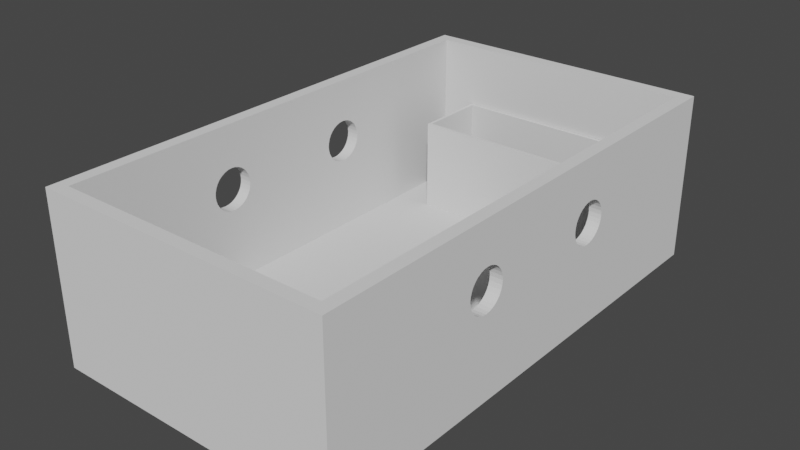 # Source: preampEnclusure03.blend  (saved by Blender 5.1.30; exported with 4.5.12 LTS)
import bpy
from mathutils import Matrix  # noqa: F401  (used for matrix-valued properties, if any)

bpy.ops.wm.read_factory_settings(use_empty=True)
scene = bpy.context.scene
scene.name = 'Scene'

# ---- collections
col_collection = bpy.data.collections.new('Collection'); scene.collection.children.link(col_collection)

# ---- world
world_world = bpy.data.worlds.new('World'); scene.world = world_world
world_world.use_nodes = True; world_world.node_tree.nodes.clear()
_N = world_world.node_tree.nodes; _L = world_world.node_tree.links
n0 = _N.new('ShaderNodeOutputWorld'); n0.name = 'World Output'; n0.location = (200, 100)
n1 = _N.new('ShaderNodeBackground'); n1.name = 'Background'; n1.location = (-200, 100)
n1.inputs[0].default_value = (0.05088, 0.05088, 0.05088, 1.0)
_L.new(n1.outputs[0], n0.inputs[0])
n0.is_active_output = True
world_world.color = (0.05088, 0.05088, 0.05088)
world_world.sun_shadow_jitter_overblur = 0.0

# ---- meshes
me_cube = bpy.data.meshes.new('Cube')
me_cube.from_pydata([(-35.0, -60.0, 0.0), (-35.0, -60.0, 40.0), (-35.0, 60.0, 0.0), (-35.0, 60.0, 40.0), (35.0, -60.0, 0.0), (35.0, -60.0, 40.0), (35.0, 60.0, 0.0), (35.0, 60.0, 40.0), (-32.06, -57.06, 40.0), (-32.06, 57.06, 40.0), (32.06, 57.06, 40.0), (32.06, -57.06, 40.0), (-32.06, -57.06, 3.0), (-32.06, 57.06, 3.0), (32.06, 57.06, 3.0), (32.06, -57.06, 3.0), (35.0, 12.5, 24.98), (35.0, 12.6, 24.01), (35.0, 12.6, 25.96), (35.0, 13.34, 22.21), (35.0, 13.34, 27.76), (35.0, 12.88, 23.07), (35.0, 12.88, 26.9), (35.0, 14.72, 20.83), (35.0, 14.72, 29.14), (35.0, 16.52, 20.08), (35.0, 16.52, 29.89), (35.0, 15.59, 20.37), (35.0, 15.59, 29.6), (35.0, 13.96, 21.45), (35.0, 13.96, 28.52), (35.0, 18.48, 20.08), (35.0, 18.48, 29.89), (35.0, 20.28, 20.83), (35.0, 20.28, 29.14), (35.0, 19.41, 20.37), (35.0, 19.41, 29.6), (35.0, 21.66, 22.21), (35.0, 21.66, 27.76), (35.0, 22.5, 24.98), (35.0, 22.4, 24.01), (35.0, 22.4, 25.96), (35.0, 22.12, 23.07), (35.0, 22.12, 26.9), (35.0, 21.04, 21.45), (35.0, 21.04, 28.52), (35.0, 17.5, 29.98), (35.0, 17.5, 19.98), (32.06, 12.5, 24.98), (32.06, 12.6, 24.01), (32.06, 12.6, 25.96), (32.06, 13.34, 22.21), (32.06, 13.34, 27.76), (32.06, 12.88, 23.07), (32.06, 12.88, 26.9), (32.06, 14.72, 20.83), (32.06, 14.72, 29.14), (32.06, 16.52, 20.08), (32.06, 16.52, 29.89), (32.06, 15.59, 20.37), (32.06, 15.59, 29.6), (32.06, 13.96, 21.45), (32.06, 13.96, 28.52), (32.06, 18.48, 20.08), (32.06, 18.48, 29.89), (32.06, 20.28, 20.83), (32.06, 20.28, 29.14), (32.06, 19.41, 20.37), (32.06, 19.41, 29.6), (32.06, 21.66, 22.21), (32.06, 21.66, 27.76), (32.06, 22.5, 24.98), (32.06, 22.4, 24.01), (32.06, 22.4, 25.96), (32.06, 22.12, 23.07), (32.06, 22.12, 26.9), (32.06, 21.04, 21.45), (32.06, 21.04, 28.52), (32.06, 17.5, 29.98), (32.06, 17.5, 19.98), (35.0, -22.5, 24.98), (35.0, -22.12, 23.07), (35.0, -22.4, 24.01), (35.0, -22.4, 25.96), (35.0, -22.12, 26.9), (35.0, -21.66, 22.21), (35.0, -21.66, 27.76), (35.0, -20.28, 20.83), (35.0, -21.04, 21.45), (35.0, -21.04, 28.52), (35.0, -18.48, 20.08), (35.0, -16.52, 20.08), (35.0, -15.59, 20.37), (35.0, -17.5, 19.98), (35.0, -13.96, 21.45), (35.0, -13.34, 22.21), (35.0, -12.6, 24.01), (35.0, -12.52, 25.2), (35.0, -12.5, 24.98), (35.0, -12.88, 23.07), (35.0, -14.72, 20.83), (35.0, -19.41, 20.37), (35.0, -19.41, 29.6), (35.0, -20.28, 29.14), (35.0, -16.52, 29.89), (35.0, -17.5, 29.98), (35.0, -18.48, 29.89), (35.0, -15.59, 29.6), (35.0, -14.72, 29.14), (35.0, -13.34, 27.76), (35.0, -13.96, 28.52), (35.0, -12.6, 25.96), (35.0, -12.88, 26.9), (32.06, -22.4, 24.01), (32.06, -22.5, 24.98), (32.06, -22.12, 23.07), (32.06, -22.12, 26.9), (32.06, -22.4, 25.96), (32.06, -20.28, 20.83), (32.06, -20.28, 29.14), (32.06, -21.04, 21.45), (32.06, -21.04, 28.52), (32.06, -21.66, 22.21), (32.06, -21.66, 27.76), (32.06, -17.5, 19.98), (32.06, -18.48, 20.08), (32.06, -14.72, 20.83), (32.06, -15.59, 20.37), (32.06, -16.52, 20.08), (32.06, -13.34, 22.21), (32.06, -12.5, 24.98), (32.06, -12.6, 24.01), (32.06, -12.6, 25.96), (32.06, -12.88, 23.07), (32.06, -12.84, 26.77), (32.06, -13.96, 21.45), (32.06, -19.41, 20.37), (32.06, -19.41, 29.6), (32.06, -18.48, 29.89), (32.06, -17.5, 29.98), (32.06, -16.52, 29.89), (32.06, -15.59, 29.6), (32.06, -13.96, 28.52), (32.06, -14.72, 29.14), (32.06, -12.88, 26.9), (32.06, -13.34, 27.76), (-35.0, -22.5, 24.98), (-35.0, -22.4, 24.01), (-35.0, -22.4, 25.96), (-35.0, -21.66, 22.21), (-35.0, -22.12, 26.9), (-35.0, -22.12, 23.07), (-35.0, -21.66, 27.76), (-35.0, -20.28, 20.83), (-35.0, -21.04, 28.52), (-35.0, -18.48, 29.89), (-35.0, -18.48, 20.08), (-35.0, -19.41, 29.6), (-35.0, -19.41, 20.37), (-35.0, -20.28, 29.14), (-35.0, -21.04, 21.45), (-35.0, -16.52, 20.08), (-35.0, -16.52, 29.89), (-35.0, -14.72, 20.83), (-35.0, -14.72, 29.14), (-35.0, -15.59, 20.37), (-35.0, -15.59, 29.6), (-35.0, -13.34, 22.21), (-35.0, -13.34, 27.76), (-35.0, -12.5, 24.98), (-35.0, -12.6, 25.96), (-35.0, -12.6, 24.01), (-35.0, -12.88, 26.9), (-35.0, -12.88, 23.07), (-35.0, -13.96, 28.52), (-35.0, -13.96, 21.45), (-35.0, -17.5, 19.98), (-35.0, -17.5, 29.98), (-32.06, -22.5, 24.98), (-32.06, -22.4, 24.01), (-32.06, -22.4, 25.96), (-32.06, -21.66, 22.21), (-32.06, -22.12, 26.9), (-32.06, -22.12, 23.07), (-32.06, -21.66, 27.76), (-32.06, -20.28, 20.83), (-32.06, -21.04, 28.52), (-32.06, -18.48, 29.89), (-32.06, -18.48, 20.08), (-32.06, -19.41, 29.6), (-32.06, -19.41, 20.37), (-32.06, -20.28, 29.14), (-32.06, -21.04, 21.45), (-32.06, -16.52, 20.08), (-32.06, -16.52, 29.89), (-32.06, -14.72, 20.83), (-32.06, -14.72, 29.14), (-32.06, -15.59, 20.37), (-32.06, -15.59, 29.6), (-32.06, -13.34, 22.21), (-32.06, -13.34, 27.76), (-32.06, -12.5, 24.98), (-32.06, -12.6, 25.96), (-32.06, -12.6, 24.01), (-32.06, -12.88, 26.9), (-32.06, -12.88, 23.07), (-32.06, -13.96, 28.52), (-32.06, -13.96, 21.45), (-32.06, -17.5, 19.98), (-32.06, -17.5, 29.98), (-35.0, 12.6, 24.01), (-35.0, 12.5, 24.98), (-35.0, 12.52, 25.2), (-35.0, 12.88, 23.07), (-35.0, 13.34, 22.21), (-35.0, 13.96, 21.45), (-35.0, 14.72, 20.83), (-35.0, 15.59, 20.37), (-35.0, 17.5, 19.98), (-35.0, 18.48, 20.08), (-35.0, 16.52, 20.08), (-35.0, 20.28, 20.83), (-35.0, 21.66, 22.21), (-35.0, 21.04, 21.45), (-35.0, 21.04, 28.52), (-35.0, 22.12, 26.9), (-35.0, 22.5, 24.98), (-35.0, 22.4, 25.96), (-35.0, 22.12, 23.07), (-35.0, 22.4, 24.01), (-35.0, 21.66, 27.76), (-35.0, 19.41, 20.37), (-35.0, 12.6, 25.96), (-35.0, 12.88, 26.9), (-35.0, 13.34, 27.76), (-35.0, 14.72, 29.14), (-35.0, 13.96, 28.52), (-35.0, 17.5, 29.98), (-35.0, 16.52, 29.89), (-35.0, 19.41, 29.6), (-35.0, 20.28, 29.14), (-35.0, 18.48, 29.89), (-35.0, 15.59, 29.6), (-32.06, 12.5, 24.98), (-32.06, 12.6, 24.01), (-32.06, 12.6, 25.96), (-32.06, 13.34, 22.21), (-32.06, 12.88, 23.07), (-32.06, 12.84, 26.77), (-32.06, 15.59, 20.37), (-32.06, 14.72, 20.83), (-32.06, 18.48, 20.08), (-32.06, 17.5, 19.98), (-32.06, 16.52, 20.08), (-32.06, 13.96, 21.45), (-32.06, 20.28, 20.83), (-32.06, 21.04, 28.52), (-32.06, 21.04, 21.45), (-32.06, 20.28, 29.14), (-32.06, 22.12, 23.07), (-32.06, 22.12, 26.9), (-32.06, 22.5, 24.98), (-32.06, 22.4, 24.01), (-32.06, 22.4, 25.96), (-32.06, 21.66, 22.21), (-32.06, 21.66, 27.76), (-32.06, 19.41, 20.37), (-32.06, 12.88, 26.9), (-32.06, 14.72, 29.14), (-32.06, 13.96, 28.52), (-32.06, 13.34, 27.76), (-32.06, 16.52, 29.89), (-32.06, 18.48, 29.89), (-32.06, 19.41, 29.6), (-32.06, 17.5, 29.98), (-32.06, 15.59, 29.6), (-5.0, -17.5, 0.0), (-4.904, -18.48, 0.0), (-4.904, -16.52, 0.0), (-4.157, -20.28, 0.0), (-4.619, -15.59, 0.0), (-4.619, -19.41, 0.0), (-4.157, -14.72, 0.0), (-2.778, -21.66, 0.0), (-3.157, -21.35, 0.0), (-3.536, -13.96, 0.0), (-0.9755, -12.6, 0.0), (-0.9755, -22.4, 0.0), (-1.913, -12.88, 0.0), (-1.913, -22.12, 0.0), (-2.778, -13.34, 0.0), (-3.536, -21.04, 0.0), (0.9755, -22.4, 0.0), (0.9755, -12.6, 0.0), (2.778, -21.66, 0.0), (3.157, -21.35, 0.0), (2.778, -13.34, 0.0), (1.913, -22.12, 0.0), (1.913, -12.88, 0.0), (4.157, -20.28, 0.0), (4.157, -14.72, 0.0), (5.0, -17.5, 0.0), (4.904, -16.52, 0.0), (4.904, -18.48, 0.0), (4.619, -15.59, 0.0), (4.619, -19.41, 0.0), (0.0, -22.5, 0.0), (3.536, -21.04, 0.0), (3.536, -13.96, 0.0), (0.0, -12.5, 0.0), (-5.0, -17.5, 3.0), (-4.904, -18.48, 3.0), (-4.904, -16.52, 3.0), (-4.157, -20.28, 3.0), (-4.157, -14.72, 3.0), (-4.619, -19.41, 3.0), (-4.619, -15.59, 3.0), (-2.778, -21.66, 3.0), (-2.778, -13.34, 3.0), (-0.9755, -22.4, 3.0), (-0.9755, -12.6, 3.0), (-1.913, -22.12, 3.0), (-1.913, -12.88, 3.0), (0.0, -22.5, 3.0), (-3.536, -21.04, 3.0), (-3.536, -13.96, 3.0), (0.9755, -22.4, 3.0), (0.9755, -12.6, 3.0), (2.778, -21.66, 3.0), (2.778, -13.34, 3.0), (1.913, -22.12, 3.0), (1.913, -12.88, 3.0), (4.157, -20.28, 3.0), (4.157, -14.72, 3.0), (5.0, -17.5, 3.0), (4.904, -18.48, 3.0), (4.904, -16.52, 3.0), (4.619, -19.41, 3.0), (4.619, -15.59, 3.0), (3.536, -21.04, 3.0), (3.536, -13.96, 3.0), (0.0, -12.5, 3.0), (-5.0, 17.5, 0.0), (-4.904, 16.52, 0.0), (-4.904, 18.48, 0.0), (-4.157, 14.72, 0.0), (-4.157, 20.28, 0.0), (-4.619, 15.59, 0.0), (-4.619, 19.41, 0.0), (-2.778, 13.34, 0.0), (-2.778, 21.66, 0.0), (-0.9755, 12.6, 0.0), (-1.913, 12.88, 0.0), (-0.9755, 22.4, 0.0), (-3.536, 13.96, 0.0), (-1.913, 22.12, 0.0), (-3.536, 21.04, 0.0), (0.9755, 12.6, 0.0), (0.9755, 22.4, 0.0), (2.778, 13.34, 0.0), (3.157, 21.35, 0.0), (2.778, 21.66, 0.0), (1.913, 12.88, 0.0), (1.913, 22.12, 0.0), (4.157, 14.72, 0.0), (4.157, 20.28, 0.0), (5.0, 17.5, 0.0), (4.904, 18.48, 0.0), (4.904, 16.52, 0.0), (4.619, 19.41, 0.0), (4.619, 15.59, 0.0), (3.536, 21.04, 0.0), (3.536, 13.96, 0.0), (0.0, 22.5, 0.0), (0.0, 12.5, 0.0), (-5.0, 17.5, 3.0), (-4.904, 16.52, 3.0), (-4.904, 18.48, 3.0), (-4.157, 14.72, 3.0), (-4.157, 20.28, 3.0), (-4.619, 15.59, 3.0), (-4.619, 19.41, 3.0), (-2.778, 13.34, 3.0), (-2.778, 21.66, 3.0), (-0.9755, 12.6, 3.0), (-0.9755, 22.4, 3.0), (-1.913, 12.88, 3.0), (-1.913, 22.12, 3.0), (-3.536, 13.96, 3.0), (-3.536, 21.04, 3.0), (0.9755, 12.6, 3.0), (0.9755, 22.4, 3.0), (2.778, 13.34, 3.0), (2.778, 21.66, 3.0), (1.913, 12.88, 3.0), (1.913, 22.12, 3.0), (4.157, 14.72, 3.0), (4.157, 20.28, 3.0), (5.0, 17.5, 3.0), (4.904, 16.52, 3.0), (4.904, 18.48, 3.0), (4.619, 15.59, 3.0), (4.619, 19.41, 3.0), (3.536, 13.96, 3.0), (3.536, 21.04, 3.0), (0.0, 22.5, 3.0), (0.0, 12.5, 3.0)], [], [(151, 149, 0, 1, 150, 148, 146, 147), (227, 225, 3, 2, 0, 149, 160, 153, 158, 156, 176, 161, 165, 163, 212, 211, 210, 213, 214, 215, 216, 217, 220, 218, 219, 231, 221, 223, 222, 228, 229, 226), (232, 212, 163, 175, 167, 173, 171, 169, 170, 172, 168, 174, 164, 166, 162, 177, 155, 157, 159, 154, 152, 150, 1, 3, 225, 230, 224, 240, 239, 241, 237, 238, 242, 235, 236, 234, 233), (2, 3, 7, 6), (42, 37, 6, 7, 43, 41, 39, 40), (83, 84, 5, 4, 6, 37, 44, 33, 35, 31, 47, 25, 27, 23, 97, 98, 96, 99, 95, 94, 100, 92, 91, 93, 90, 101, 87, 88, 85, 81, 82, 80), (111, 97, 23, 29, 19, 21, 17, 16, 18, 22, 20, 30, 24, 28, 26, 46, 32, 36, 34, 45, 38, 43, 7, 5, 84, 86, 89, 103, 102, 106, 105, 104, 107, 108, 110, 109, 112), (4, 5, 1, 0), (371, 360, 6, 4, 295, 307, 299, 305, 303, 301, 302, 304, 300, 308, 296, 298, 293, 309, 374, 357, 362, 359, 372, 364, 370, 368, 366, 367, 369, 365), (374, 309, 286, 288, 290, 285, 282, 280, 278, 276, 277, 281, 279, 291, 284, 0, 2, 6, 360, 361, 363, 358, 373, 353, 355, 350, 356, 346, 348, 344, 342, 343, 347, 345, 354, 349, 352, 351), (294, 295, 4, 0, 284, 283, 289, 287, 306, 292, 297), (132, 134, 59, 57, 79, 63, 67, 65, 76, 69, 14, 15, 11, 116, 117, 114, 113, 115, 122, 120, 118, 136, 125, 124, 128, 127, 126, 135, 129, 133, 131, 130), (123, 116, 11, 10, 75, 70, 77, 66, 68, 64, 78, 58, 60, 56, 62, 52, 54, 50, 48, 49, 53, 51, 61, 55, 59, 134, 144, 145, 142, 143, 141, 140, 139, 138, 137, 119, 121), (73, 75, 10, 14, 69, 74, 72, 71), (8, 9, 3, 1), (9, 10, 7, 3), (10, 11, 5, 7), (11, 8, 1, 5), (321, 317, 12, 15, 328, 330, 326, 323, 319), (383, 13, 12, 317, 324, 313, 315, 311, 310, 312, 316, 314, 325, 318, 322, 320, 341, 327, 331, 329, 340, 333, 338, 336, 334, 335, 337, 332, 339, 328, 15, 14, 393, 404, 397, 402, 400, 398, 399, 401, 396, 403, 392, 394, 390, 406, 384, 386, 382, 388, 378, 380, 376, 375, 377, 381, 379, 389), (393, 14, 13, 383, 387, 385, 405, 391, 395), (245, 248, 197, 193, 208, 188, 190, 185, 192, 181, 12, 13, 9, 260, 263, 261, 262, 259, 264, 257, 255, 266, 251, 252, 253, 249, 250, 254, 246, 247, 244, 243), (265, 260, 9, 8, 182, 184, 186, 191, 189, 187, 209, 194, 198, 196, 206, 200, 204, 202, 201, 203, 205, 199, 207, 195, 197, 248, 267, 270, 269, 268, 275, 271, 274, 272, 273, 258, 256), (180, 182, 8, 12, 181, 183, 179, 178), (8, 11, 15, 12), (10, 9, 13, 14), (40, 39, 71, 72), (42, 40, 72, 74), (37, 42, 74, 69), (44, 37, 69, 76), (33, 44, 76, 65), (35, 33, 65, 67), (31, 35, 67, 63), (47, 31, 63, 79), (25, 47, 79, 57), (27, 25, 57, 59), (23, 27, 59, 55), (29, 23, 55, 61), (51, 19, 29, 61), (53, 21, 19, 51), (49, 17, 21, 53), (48, 16, 17, 49), (50, 18, 16, 48), (54, 22, 18, 50), (52, 20, 22, 54), (62, 30, 20, 52), (56, 24, 30, 62), (60, 28, 24, 56), (58, 26, 28, 60), (78, 46, 26, 58), (64, 32, 46, 78), (68, 36, 32, 64), (66, 34, 36, 68), (77, 45, 34, 66), (38, 45, 77, 70), (43, 38, 70, 75), (41, 43, 75, 73), (39, 41, 73, 71), (96, 98, 130, 131), (99, 96, 131, 133), (95, 99, 133, 129), (94, 95, 129, 135), (100, 94, 135, 126), (92, 100, 126, 127), (91, 92, 127, 128), (93, 91, 128, 124), (90, 93, 124, 125), (101, 90, 125, 136), (87, 101, 136, 118), (88, 87, 118, 120), (122, 85, 88, 120), (115, 81, 85, 122), (113, 82, 81, 115), (114, 80, 82, 113), (117, 83, 80, 114), (116, 84, 83, 117), (123, 86, 84, 116), (121, 89, 86, 123), (119, 103, 89, 121), (102, 103, 119, 137), (138, 106, 102, 137), (139, 105, 106, 138), (140, 104, 105, 139), (141, 107, 104, 140), (143, 108, 107, 141), (142, 110, 108, 143), (109, 110, 142, 145), (112, 109, 145, 144), (134, 132, 111, 112, 144), (132, 130, 98, 97, 111), (169, 171, 203, 201), (171, 173, 205, 203), (173, 167, 199, 205), (167, 175, 207, 199), (175, 163, 195, 207), (163, 165, 197, 195), (165, 161, 193, 197), (161, 176, 208, 193), (176, 156, 188, 208), (156, 158, 190, 188), (158, 153, 185, 190), (153, 160, 192, 185), (149, 181, 192, 160), (151, 183, 181, 149), (147, 179, 183, 151), (146, 178, 179, 147), (148, 180, 178, 146), (150, 182, 180, 148), (152, 184, 182, 150), (154, 186, 184, 152), (159, 191, 186, 154), (157, 189, 191, 159), (155, 187, 189, 157), (177, 209, 187, 155), (162, 194, 209, 177), (166, 198, 194, 162), (164, 196, 198, 166), (174, 206, 196, 164), (174, 168, 200, 206), (168, 172, 204, 200), (172, 170, 202, 204), (170, 169, 201, 202), (226, 229, 262, 261), (229, 228, 259, 262), (228, 222, 264, 259), (222, 223, 257, 264), (223, 221, 255, 257), (221, 231, 266, 255), (231, 219, 251, 266), (219, 218, 252, 251), (218, 220, 253, 252), (220, 217, 249, 253), (217, 216, 250, 249), (216, 215, 254, 250), (214, 246, 254, 215), (213, 247, 246, 214), (210, 244, 247, 213), (211, 243, 244, 210), (243, 211, 212, 232, 245), (248, 245, 232, 233, 267), (234, 270, 267, 233), (236, 269, 270, 234), (235, 268, 269, 236), (242, 275, 268, 235), (238, 271, 275, 242), (237, 274, 271, 238), (241, 272, 274, 237), (239, 273, 272, 241), (239, 240, 258, 273), (224, 256, 258, 240), (224, 230, 265, 256), (230, 225, 260, 265), (225, 227, 263, 260), (227, 226, 261, 263), (310, 276, 278, 312), (312, 278, 280, 316), (316, 280, 282, 314), (314, 282, 285, 325), (325, 285, 290, 318), (318, 290, 288, 322), (322, 288, 286, 320), (320, 286, 309, 341), (341, 309, 293, 327), (327, 293, 298, 331), (331, 298, 296, 329), (329, 296, 308, 340), (308, 300, 333, 340), (300, 304, 338, 333), (304, 302, 336, 338), (302, 301, 334, 336), (301, 303, 335, 334), (303, 305, 337, 335), (305, 299, 332, 337), (299, 307, 339, 332), (339, 307, 295, 294, 328), (294, 297, 330, 328), (297, 292, 326, 330), (292, 306, 323, 326), (306, 287, 319, 323), (287, 289, 321, 319), (289, 283, 317, 321), (317, 283, 284, 291, 324), (324, 291, 279, 313), (313, 279, 281, 315), (315, 281, 277, 311), (311, 277, 276, 310), (375, 342, 344, 377), (377, 344, 348, 381), (381, 348, 346, 379), (379, 346, 356, 389), (389, 356, 350, 383), (383, 350, 355, 387), (387, 355, 353, 385), (385, 353, 373, 405), (405, 373, 358, 391), (391, 358, 363, 395), (395, 363, 361, 393), (393, 361, 360, 371, 404), (371, 365, 397, 404), (365, 369, 402, 397), (369, 367, 400, 402), (367, 366, 398, 400), (366, 368, 399, 398), (368, 370, 401, 399), (370, 364, 396, 401), (364, 372, 403, 396), (372, 359, 392, 403), (359, 362, 394, 392), (362, 357, 390, 394), (357, 374, 406, 390), (374, 351, 384, 406), (351, 352, 386, 384), (352, 349, 382, 386), (349, 354, 388, 382), (388, 354, 345, 378), (378, 345, 347, 380), (380, 347, 343, 376), (376, 343, 342, 375)])
_uv = me_cube.uv_layers.new(name='UVMap')
_uv.uv.foreach_set('vector', [0.5154, 0.07892, 0.5111, 0.07988, 0.375, 0.0, 0.625, 0.0, 0.5346, 0.07892, 0.5299, 0.07833, 0.525, 0.07812, 0.5201, 0.07833, 0.5299, 0.1717, 0.5346, 0.1711, 0.625, 0.25, 0.375, 0.25, 0.375, 0.0, 0.5111, 0.07988, 0.5073, 0.08118, 0.5042, 0.08275, 0.5019, 0.08456, 0.5005, 0.08651, 0.5, 0.08854, 0.5005, 0.09057, 0.5019, 0.09253, 0.5042, 0.09433, 0.5261, 0.1511, 0.525, 0.151, 0.5201, 0.1512, 0.5154, 0.1518, 0.5111, 0.1528, 0.5073, 0.1541, 0.5042, 0.1557, 0.5019, 0.1575, 0.5005, 0.1594, 0.5, 0.1615, 0.5005, 0.1635, 0.5019, 0.1654, 0.5042, 0.1672, 0.5073, 0.1688, 0.5111, 0.1701, 0.5154, 0.1711, 0.5201, 0.1717, 0.525, 0.1719, 0.5299, 0.1512, 0.5261, 0.1511, 0.5042, 0.09433, 0.5073, 0.09591, 0.5111, 0.0972, 0.5154, 0.09817, 0.5201, 0.09876, 0.525, 0.09896, 0.5299, 0.09876, 0.5346, 0.09817, 0.5389, 0.0972, 0.5427, 0.09591, 0.5458, 0.09433, 0.5481, 0.09253, 0.5495, 0.09057, 0.55, 0.08854, 0.5495, 0.08651, 0.5481, 0.08456, 0.5458, 0.08275, 0.5427, 0.08118, 0.5389, 0.07988, 0.5346, 0.07892, 0.625, 0.0, 0.625, 0.25, 0.5346, 0.1711, 0.5389, 0.1701, 0.5427, 0.1688, 0.5458, 0.1672, 0.5481, 0.1654, 0.5495, 0.1635, 0.55, 0.1615, 0.5495, 0.1594, 0.5481, 0.1575, 0.5458, 0.1557, 0.5427, 0.1541, 0.5389, 0.1528, 0.5346, 0.1518, 0.375, 0.25, 0.625, 0.25, 0.625, 0.5, 0.375, 0.5, 0.5154, 0.5789, 0.5111, 0.5799, 0.375, 0.5, 0.625, 0.5, 0.5346, 0.5789, 0.5299, 0.5783, 0.525, 0.5781, 0.5201, 0.5783, 0.5299, 0.6717, 0.5346, 0.6711, 0.625, 0.75, 0.375, 0.75, 0.375, 0.5, 0.5111, 0.5799, 0.5073, 0.5812, 0.5042, 0.5828, 0.5019, 0.5846, 0.5005, 0.5865, 0.5, 0.5885, 0.5005, 0.5906, 0.5019, 0.5925, 0.5042, 0.5943, 0.5261, 0.6511, 0.525, 0.651, 0.5201, 0.6512, 0.5154, 0.6518, 0.5111, 0.6528, 0.5073, 0.6541, 0.5042, 0.6557, 0.5019, 0.6575, 0.5005, 0.6594, 0.5, 0.6615, 0.5005, 0.6635, 0.5019, 0.6654, 0.5042, 0.6672, 0.5073, 0.6688, 0.5111, 0.6701, 0.5154, 0.6711, 0.5201, 0.6717, 0.525, 0.6719, 0.5299, 0.6512, 0.5261, 0.6511, 0.5042, 0.5943, 0.5073, 0.5959, 0.5111, 0.5972, 0.5154, 0.5982, 0.5201, 0.5988, 0.525, 0.599, 0.5299, 0.5988, 0.5346, 0.5982, 0.5389, 0.5972, 0.5427, 0.5959, 0.5458, 0.5943, 0.5481, 0.5925, 0.5495, 0.5906, 0.55, 0.5885, 0.5495, 0.5865, 0.5481, 0.5846, 0.5458, 0.5828, 0.5427, 0.5812, 0.5389, 0.5799, 0.5346, 0.5789, 0.625, 0.5, 0.625, 0.75, 0.5346, 0.6711, 0.5389, 0.6701, 0.5427, 0.6688, 0.5458, 0.6672, 0.5481, 0.6654, 0.5495, 0.6635, 0.55, 0.6615, 0.5495, 0.6594, 0.5481, 0.6575, 0.5458, 0.6557, 0.5427, 0.6541, 0.5389, 0.6528, 0.5346, 0.6518, 0.375, 0.75, 0.625, 0.75, 0.625, 1.0, 0.375, 1.0, 0.2626, 0.5812, 0.2613, 0.5805, 0.375, 0.5, 0.375, 0.75, 0.2613, 0.6695, 0.2626, 0.6688, 0.2648, 0.6672, 0.2665, 0.6654, 0.2675, 0.6635, 0.2679, 0.6615, 0.2675, 0.6594, 0.2665, 0.6575, 0.2648, 0.6557, 0.2626, 0.6541, 0.2599, 0.6528, 0.2568, 0.6518, 0.2535, 0.6512, 0.25, 0.651, 0.25, 0.599, 0.2535, 0.5988, 0.2568, 0.5982, 0.2599, 0.5972, 0.2626, 0.5959, 0.2648, 0.5943, 0.2665, 0.5925, 0.2675, 0.5906, 0.2679, 0.5885, 0.2675, 0.5865, 0.2665, 0.5846, 0.2648, 0.5828, 0.25, 0.599, 0.25, 0.651, 0.2465, 0.6512, 0.2432, 0.6518, 0.2401, 0.6528, 0.2374, 0.6541, 0.2352, 0.6557, 0.2335, 0.6575, 0.2325, 0.6594, 0.2321, 0.6615, 0.2325, 0.6635, 0.2335, 0.6654, 0.2352, 0.6672, 0.2374, 0.6688, 0.2387, 0.6695, 0.125, 0.75, 0.125, 0.5, 0.375, 0.5, 0.2613, 0.5805, 0.2599, 0.5799, 0.2568, 0.5789, 0.2535, 0.5783, 0.25, 0.5781, 0.2465, 0.5783, 0.2432, 0.5789, 0.2401, 0.5799, 0.2374, 0.5812, 0.2352, 0.5828, 0.2335, 0.5846, 0.2325, 0.5865, 0.2321, 0.5885, 0.2325, 0.5906, 0.2335, 0.5925, 0.2352, 0.5943, 0.2374, 0.5959, 0.2401, 0.5972, 0.2432, 0.5982, 0.2465, 0.5988, 0.2599, 0.6701, 0.2613, 0.6695, 0.375, 0.75, 0.125, 0.75, 0.2387, 0.6695, 0.2401, 0.6701, 0.2432, 0.6711, 0.2465, 0.6717, 0.25, 0.6719, 0.2535, 0.6717, 0.2568, 0.6711, 0.6355, 0.6512, 0.6355, 0.6518, 0.6355, 0.5925, 0.6355, 0.5906, 0.6355, 0.5885, 0.6355, 0.5865, 0.6355, 0.5846, 0.6355, 0.5828, 0.6355, 0.5812, 0.6355, 0.5799, 0.6355, 0.5061, 0.6355, 0.7439, 0.6355, 0.7439, 0.6355, 0.6711, 0.6355, 0.6717, 0.6355, 0.6719, 0.6355, 0.6717, 0.6355, 0.6711, 0.6355, 0.6701, 0.6355, 0.6688, 0.6355, 0.6672, 0.6355, 0.6654, 0.6355, 0.6635, 0.6355, 0.6615, 0.6355, 0.6594, 0.6355, 0.6575, 0.6355, 0.6557, 0.6355, 0.6541, 0.6355, 0.6528, 0.6355, 0.6518, 0.6355, 0.6512, 0.6355, 0.651, 0.6355, 0.6701, 0.6355, 0.6711, 0.6355, 0.7439, 0.6355, 0.5061, 0.6355, 0.5789, 0.6355, 0.5799, 0.6355, 0.5812, 0.6355, 0.5828, 0.6355, 0.5846, 0.6355, 0.5865, 0.6355, 0.5885, 0.6355, 0.5906, 0.6355, 0.5925, 0.6355, 0.5943, 0.6355, 0.5959, 0.6355, 0.5972, 0.6355, 0.5982, 0.6355, 0.5988, 0.6355, 0.599, 0.6355, 0.5988, 0.6355, 0.5982, 0.6355, 0.5972, 0.6355, 0.5959, 0.6355, 0.5943, 0.6355, 0.5925, 0.6355, 0.6518, 0.6355, 0.6518, 0.6355, 0.6528, 0.6355, 0.6541, 0.6355, 0.6557, 0.6355, 0.6575, 0.6355, 0.6594, 0.6355, 0.6615, 0.6355, 0.6635, 0.6355, 0.6654, 0.6355, 0.6672, 0.6355, 0.6688, 0.6355, 0.5783, 0.6355, 0.5789, 0.6355, 0.5061, 0.6355, 0.5061, 0.6355, 0.5799, 0.6355, 0.5789, 0.6355, 0.5783, 0.6355, 0.5781, 0.8645, 0.7439, 0.8645, 0.5061, 0.875, 0.5, 0.875, 0.75, 0.8645, 0.5061, 0.6355, 0.5061, 0.625, 0.5, 0.875, 0.5, 0.6355, 0.5061, 0.6355, 0.7439, 0.625, 0.75, 0.625, 0.5, 0.6355, 0.7439, 0.8645, 0.7439, 0.875, 0.75, 0.625, 0.75, 0.7568, 0.6711, 0.7599, 0.6701, 0.8645, 0.7439, 0.6355, 0.7439, 0.7401, 0.6701, 0.7432, 0.6711, 0.7465, 0.6717, 0.75, 0.6719, 0.7535, 0.6717, 0.7599, 0.5799, 0.8645, 0.5061, 0.8645, 0.7439, 0.7599, 0.6701, 0.7626, 0.6688, 0.7648, 0.6672, 0.7665, 0.6654, 0.7675, 0.6635, 0.7679, 0.6615, 0.7675, 0.6594, 0.7665, 0.6575, 0.7648, 0.6557, 0.7626, 0.6541, 0.7599, 0.6528, 0.7568, 0.6518, 0.7535, 0.6512, 0.75, 0.651, 0.7465, 0.6512, 0.7432, 0.6518, 0.7401, 0.6528, 0.7374, 0.6541, 0.7352, 0.6557, 0.7335, 0.6575, 0.7325, 0.6594, 0.7321, 0.6615, 0.7325, 0.6635, 0.7335, 0.6654, 0.7352, 0.6672, 0.7374, 0.6688, 0.7401, 0.6701, 0.6355, 0.7439, 0.6355, 0.5061, 0.7401, 0.5799, 0.7374, 0.5812, 0.7352, 0.5828, 0.7335, 0.5846, 0.7325, 0.5865, 0.7321, 0.5885, 0.7325, 0.5906, 0.7335, 0.5925, 0.7352, 0.5943, 0.7374, 0.5959, 0.7401, 0.5972, 0.7432, 0.5982, 0.7465, 0.5988, 0.75, 0.599, 0.7535, 0.5988, 0.7568, 0.5982, 0.7599, 0.5972, 0.7626, 0.5959, 0.7648, 0.5943, 0.7665, 0.5925, 0.7675, 0.5906, 0.7679, 0.5885, 0.7675, 0.5865, 0.7665, 0.5846, 0.7648, 0.5828, 0.7626, 0.5812, 0.7401, 0.5799, 0.6355, 0.5061, 0.8645, 0.5061, 0.7599, 0.5799, 0.7568, 0.5789, 0.7535, 0.5783, 0.75, 0.5781, 0.7465, 0.5783, 0.7432, 0.5789, 0.8645, 0.5988, 0.8645, 0.5982, 0.8645, 0.6575, 0.8645, 0.6594, 0.8645, 0.6615, 0.8645, 0.6635, 0.8645, 0.6654, 0.8645, 0.6672, 0.8645, 0.6688, 0.8645, 0.6701, 0.8645, 0.7439, 0.8645, 0.5061, 0.8645, 0.5061, 0.8645, 0.5789, 0.8645, 0.5783, 0.8645, 0.5781, 0.8645, 0.5783, 0.8645, 0.5789, 0.8645, 0.5799, 0.8645, 0.5812, 0.8645, 0.5828, 0.8645, 0.5846, 0.8645, 0.5865, 0.8645, 0.5885, 0.8645, 0.5906, 0.8645, 0.5925, 0.8645, 0.5943, 0.8645, 0.5959, 0.8645, 0.5972, 0.8645, 0.5982, 0.8645, 0.5988, 0.8645, 0.599, 0.8645, 0.5799, 0.8645, 0.5789, 0.8645, 0.5061, 0.8645, 0.7439, 0.8645, 0.6711, 0.8645, 0.6701, 0.8645, 0.6688, 0.8645, 0.6672, 0.8645, 0.6654, 0.8645, 0.6635, 0.8645, 0.6615, 0.8645, 0.6594, 0.8645, 0.6575, 0.8645, 0.6557, 0.8645, 0.6541, 0.8645, 0.6528, 0.8645, 0.6518, 0.8645, 0.6512, 0.8645, 0.651, 0.8645, 0.6512, 0.8645, 0.6518, 0.8645, 0.6528, 0.8645, 0.6541, 0.8645, 0.6557, 0.8645, 0.6575, 0.8645, 0.5982, 0.8645, 0.5982, 0.8645, 0.5972, 0.8645, 0.5959, 0.8645, 0.5943, 0.8645, 0.5925, 0.8645, 0.5906, 0.8645, 0.5885, 0.8645, 0.5865, 0.8645, 0.5846, 0.8645, 0.5828, 0.8645, 0.5812, 0.8645, 0.6717, 0.8645, 0.6711, 0.8645, 0.7439, 0.8645, 0.7439, 0.8645, 0.6701, 0.8645, 0.6711, 0.8645, 0.6717, 0.8645, 0.6719, 0.8645, 0.7439, 0.6355, 0.7439, 0.6355, 0.7439, 0.8645, 0.7439, 0.6355, 0.5061, 0.8645, 0.5061, 0.8645, 0.5061, 0.6355, 0.5061, 0.9688, 0.7571, 1.0, 0.7571, 1.0, 0.6958, 0.9688, 0.6958, 0.9375, 0.7571, 0.9688, 0.7571, 0.9688, 0.6958, 0.9375, 0.6958, 0.9062, 0.7571, 0.9375, 0.7571, 0.9375, 0.6958, 0.9062, 0.6958, 0.875, 0.7571, 0.9062, 0.7571, 0.9062, 0.6958, 0.875, 0.6958, 0.8438, 0.7571, 0.875, 0.7571, 0.875, 0.6958, 0.8438, 0.6958, 0.8125, 0.7571, 0.8438, 0.7571, 0.8438, 0.6958, 0.8125, 0.6958, 0.7812, 0.7571, 0.8125, 0.7571, 0.8125, 0.6958, 0.7812, 0.6958, 0.75, 0.7571, 0.7812, 0.7571, 0.7812, 0.6958, 0.75, 0.6958, 0.7188, 0.7571, 0.75, 0.7571, 0.75, 0.6958, 0.7188, 0.6958, 0.6875, 0.7571, 0.7188, 0.7571, 0.7188, 0.6958, 0.6875, 0.6958, 0.6562, 0.7571, 0.6875, 0.7571, 0.6875, 0.6958, 0.6562, 0.6958, 0.625, 0.7571, 0.6562, 0.7571, 0.6562, 0.6958, 0.625, 0.6958, 0.5938, 0.6958, 0.5938, 0.7571, 0.625, 0.7571, 0.625, 0.6958, 0.5625, 0.6958, 0.5625, 0.7571, 0.5938, 0.7571, 0.5938, 0.6958, 0.5312, 0.6958, 0.5312, 0.7571, 0.5625, 0.7571, 0.5625, 0.6958, 0.5, 0.6958, 0.5, 0.7571, 0.5312, 0.7571, 0.5312, 0.6958, 0.4688, 0.6958, 0.4688, 0.7571, 0.5, 0.7571, 0.5, 0.6958, 0.4375, 0.6958, 0.4375, 0.7571, 0.4688, 0.7571, 0.4688, 0.6958, 0.4062, 0.6958, 0.4062, 0.7571, 0.4375, 0.7571, 0.4375, 0.6958, 0.375, 0.6958, 0.375, 0.7571, 0.4062, 0.7571, 0.4062, 0.6958, 0.3438, 0.6958, 0.3438, 0.7571, 0.375, 0.7571, 0.375, 0.6958, 0.3125, 0.6958, 0.3125, 0.7571, 0.3438, 0.7571, 0.3438, 0.6958, 0.2812, 0.6958, 0.2812, 0.7571, 0.3125, 0.7571, 0.3125, 0.6958, 0.25, 0.6958, 0.25, 0.7571, 0.2812, 0.7571, 0.2812, 0.6958, 0.2188, 0.6958, 0.2188, 0.7571, 0.25, 0.7571, 0.25, 0.6958, 0.1875, 0.6958, 0.1875, 0.7571, 0.2188, 0.7571, 0.2188, 0.6958, 0.1562, 0.6958, 0.1562, 0.7571, 0.1875, 0.7571, 0.1875, 0.6958, 0.125, 0.6958, 0.125, 0.7571, 0.1562, 0.7571, 0.1562, 0.6958, 0.09375, 0.7571, 0.125, 0.7571, 0.125, 0.6958, 0.09375, 0.6958, 0.0625, 0.7571, 0.09375, 0.7571, 0.09375, 0.6958, 0.0625, 0.6958, 0.03125, 0.7571, 0.0625, 0.7571, 0.0625, 0.6958, 0.03125, 0.6958, 0.0, 0.7571, 0.03125, 0.7571, 0.03125, 0.6958, 0.0, 0.6958, 0.9688, 0.7571, 1.0, 0.7571, 1.0, 0.6958, 0.9688, 0.6958, 0.9375, 0.7571, 0.9688, 0.7571, 0.9688, 0.6958, 0.9375, 0.6958, 0.9062, 0.7571, 0.9375, 0.7571, 0.9375, 0.6958, 0.9062, 0.6958, 0.875, 0.7571, 0.9062, 0.7571, 0.9062, 0.6958, 0.875, 0.6958, 0.8438, 0.7571, 0.875, 0.7571, 0.875, 0.6958, 0.8438, 0.6958, 0.8125, 0.7571, 0.8438, 0.7571, 0.8438, 0.6958, 0.8125, 0.6958, 0.7812, 0.7571, 0.8125, 0.7571, 0.8125, 0.6958, 0.7812, 0.6958, 0.75, 0.7571, 0.7812, 0.7571, 0.7812, 0.6958, 0.75, 0.6958, 0.7188, 0.7571, 0.75, 0.7571, 0.75, 0.6958, 0.7188, 0.6958, 0.6875, 0.7571, 0.7188, 0.7571, 0.7188, 0.6958, 0.6875, 0.6958, 0.6562, 0.7571, 0.6875, 0.7571, 0.6875, 0.6958, 0.6562, 0.6958, 0.625, 0.7571, 0.6562, 0.7571, 0.6562, 0.6958, 0.625, 0.6958, 0.5938, 0.6958, 0.5938, 0.7571, 0.625, 0.7571, 0.625, 0.6958, 0.5625, 0.6958, 0.5625, 0.7571, 0.5938, 0.7571, 0.5938, 0.6958, 0.5312, 0.6958, 0.5312, 0.7571, 0.5625, 0.7571, 0.5625, 0.6958, 0.5, 0.6958, 0.5, 0.7571, 0.5312, 0.7571, 0.5312, 0.6958, 0.4688, 0.6958, 0.4688, 0.7571, 0.5, 0.7571, 0.5, 0.6958, 0.4375, 0.6958, 0.4375, 0.7571, 0.4688, 0.7571, 0.4688, 0.6958, 0.4062, 0.6958, 0.4062, 0.7571, 0.4375, 0.7571, 0.4375, 0.6958, 0.375, 0.6958, 0.375, 0.7571, 0.4062, 0.7571, 0.4062, 0.6958, 0.3438, 0.6958, 0.3438, 0.7571, 0.375, 0.7571, 0.375, 0.6958, 0.3125, 0.7571, 0.3438, 0.7571, 0.3438, 0.6958, 0.3125, 0.6958, 0.2812, 0.6958, 0.2812, 0.7571, 0.3125, 0.7571, 0.3125, 0.6958, 0.25, 0.6958, 0.25, 0.7571, 0.2812, 0.7571, 0.2812, 0.6958, 0.2188, 0.6958, 0.2188, 0.7571, 0.25, 0.7571, 0.25, 0.6958, 0.1875, 0.6958, 0.1875, 0.7571, 0.2188, 0.7571, 0.2188, 0.6958, 0.1562, 0.6958, 0.1562, 0.7571, 0.1875, 0.7571, 0.1875, 0.6958, 0.125, 0.6958, 0.125, 0.7571, 0.1562, 0.7571, 0.1562, 0.6958, 0.09375, 0.7571, 0.125, 0.7571, 0.125, 0.6958, 0.09375, 0.6958, 0.0625, 0.7571, 0.09375, 0.7571, 0.09375, 0.6958, 0.0625, 0.6958, 0.05837, 0.6958, 0.03125, 0.6958, 0.03125, 0.7571, 0.0625, 0.7571, 0.0625, 0.6958, 0.03125, 0.6958, 0.0, 0.6958, 0.0, 0.7571, 0.00696, 0.7571, 0.03125, 0.7571, 1.0, 0.75, 0.9688, 0.75, 0.9688, 0.8113, 1.0, 0.8113, 0.9688, 0.75, 0.9375, 0.75, 0.9375, 0.8113, 0.9688, 0.8113, 0.9375, 0.75, 0.9062, 0.75, 0.9062, 0.8113, 0.9375, 0.8113, 0.9062, 0.75, 0.875, 0.75, 0.875, 0.8113, 0.9062, 0.8113, 0.875, 0.75, 0.8438, 0.75, 0.8438, 0.8113, 0.875, 0.8113, 0.8438, 0.75, 0.8125, 0.75, 0.8125, 0.8113, 0.8438, 0.8113, 0.8125, 0.75, 0.7812, 0.75, 0.7812, 0.8113, 0.8125, 0.8113, 0.7812, 0.75, 0.75, 0.75, 0.75, 0.8113, 0.7812, 0.8113, 0.75, 0.75, 0.7188, 0.75, 0.7188, 0.8113, 0.75, 0.8113, 0.7188, 0.75, 0.6875, 0.75, 0.6875, 0.8113, 0.7188, 0.8113, 0.6875, 0.75, 0.6562, 0.75, 0.6562, 0.8113, 0.6875, 0.8113, 0.6562, 0.75, 0.625, 0.75, 0.625, 0.8113, 0.6562, 0.8113, 0.5938, 0.75, 0.5938, 0.8113, 0.625, 0.8113, 0.625, 0.75, 0.5625, 0.75, 0.5625, 0.8113, 0.5938, 0.8113, 0.5938, 0.75, 0.5312, 0.75, 0.5312, 0.8113, 0.5625, 0.8113, 0.5625, 0.75, 0.5, 0.75, 0.5, 0.8113, 0.5312, 0.8113, 0.5312, 0.75, 0.4688, 0.75, 0.4688, 0.8113, 0.5, 0.8113, 0.5, 0.75, 0.4375, 0.75, 0.4375, 0.8113, 0.4688, 0.8113, 0.4688, 0.75, 0.4062, 0.75, 0.4062, 0.8113, 0.4375, 0.8113, 0.4375, 0.75, 0.375, 0.75, 0.375, 0.8113, 0.4062, 0.8113, 0.4062, 0.75, 0.3438, 0.75, 0.3438, 0.8113, 0.375, 0.8113, 0.375, 0.75, 0.3125, 0.75, 0.3125, 0.8113, 0.3438, 0.8113, 0.3438, 0.75, 0.2812, 0.75, 0.2812, 0.8113, 0.3125, 0.8113, 0.3125, 0.75, 0.25, 0.75, 0.25, 0.8113, 0.2812, 0.8113, 0.2812, 0.75, 0.2188, 0.75, 0.2188, 0.8113, 0.25, 0.8113, 0.25, 0.75, 0.1875, 0.75, 0.1875, 0.8113, 0.2188, 0.8113, 0.2188, 0.75, 0.1562, 0.75, 0.1562, 0.8113, 0.1875, 0.8113, 0.1875, 0.75, 0.125, 0.75, 0.125, 0.8113, 0.1562, 0.8113, 0.1562, 0.75, 0.125, 0.75, 0.09375, 0.75, 0.09375, 0.8113, 0.125, 0.8113, 0.09375, 0.75, 0.0625, 0.75, 0.0625, 0.8113, 0.09375, 0.8113, 0.0625, 0.75, 0.03125, 0.75, 0.03125, 0.8113, 0.0625, 0.8113, 0.03125, 0.75, 0.0, 0.75, 0.0, 0.8113, 0.03125, 0.8113, 1.0, 0.75, 0.9688, 0.75, 0.9688, 0.8113, 1.0, 0.8113, 0.9688, 0.75, 0.9375, 0.75, 0.9375, 0.8113, 0.9688, 0.8113, 0.9375, 0.75, 0.9062, 0.75, 0.9062, 0.8113, 0.9375, 0.8113, 0.9062, 0.75, 0.875, 0.75, 0.875, 0.8113, 0.9062, 0.8113, 0.875, 0.75, 0.8438, 0.75, 0.8438, 0.8113, 0.875, 0.8113, 0.8438, 0.75, 0.8125, 0.75, 0.8125, 0.8113, 0.8438, 0.8113, 0.8125, 0.75, 0.7812, 0.75, 0.7812, 0.8113, 0.8125, 0.8113, 0.7812, 0.75, 0.75, 0.75, 0.75, 0.8113, 0.7812, 0.8113, 0.75, 0.75, 0.7188, 0.75, 0.7188, 0.8113, 0.75, 0.8113, 0.7188, 0.75, 0.6875, 0.75, 0.6875, 0.8113, 0.7188, 0.8113, 0.6875, 0.75, 0.6562, 0.75, 0.6562, 0.8113, 0.6875, 0.8113, 0.6562, 0.75, 0.625, 0.75, 0.625, 0.8113, 0.6562, 0.8113, 0.5938, 0.75, 0.5938, 0.8113, 0.625, 0.8113, 0.625, 0.75, 0.5625, 0.75, 0.5625, 0.8113, 0.5938, 0.8113, 0.5938, 0.75, 0.5312, 0.75, 0.5312, 0.8113, 0.5625, 0.8113, 0.5625, 0.75, 0.5, 0.75, 0.5, 0.8113, 0.5312, 0.8113, 0.5312, 0.75, 0.5, 0.8113, 0.5, 0.75, 0.493, 0.75, 0.4688, 0.75, 0.4688, 0.8113, 0.4416, 0.8113, 0.4688, 0.8113, 0.4688, 0.75, 0.4375, 0.75, 0.4375, 0.8113, 0.4062, 0.75, 0.4062, 0.8113, 0.4375, 0.8113, 0.4375, 0.75, 0.375, 0.75, 0.375, 0.8113, 0.4062, 0.8113, 0.4062, 0.75, 0.3438, 0.75, 0.3438, 0.8113, 0.375, 0.8113, 0.375, 0.75, 0.3125, 0.75, 0.3125, 0.8113, 0.3438, 0.8113, 0.3438, 0.75, 0.2812, 0.75, 0.2812, 0.8113, 0.3125, 0.8113, 0.3125, 0.75, 0.25, 0.75, 0.25, 0.8113, 0.2812, 0.8113, 0.2812, 0.75, 0.2188, 0.75, 0.2188, 0.8113, 0.25, 0.8113, 0.25, 0.75, 0.1875, 0.75, 0.1875, 0.8113, 0.2188, 0.8113, 0.2188, 0.75, 0.1875, 0.75, 0.1562, 0.75, 0.1562, 0.8113, 0.1875, 0.8113, 0.125, 0.75, 0.125, 0.8113, 0.1562, 0.8113, 0.1562, 0.75, 0.125, 0.75, 0.09375, 0.75, 0.09375, 0.8113, 0.125, 0.8113, 0.09375, 0.75, 0.0625, 0.75, 0.0625, 0.8113, 0.09375, 0.8113, 0.0625, 0.75, 0.03125, 0.75, 0.03125, 0.8113, 0.0625, 0.8113, 0.03125, 0.75, 0.0, 0.75, 0.0, 0.8113, 0.03125, 0.8113, 1.0, 0.8125, 1.0, 0.75, 0.9688, 0.75, 0.9688, 0.8125, 0.9688, 0.8125, 0.9688, 0.75, 0.9375, 0.75, 0.9375, 0.8125, 0.9375, 0.8125, 0.9375, 0.75, 0.9062, 0.75, 0.9062, 0.8125, 0.9062, 0.8125, 0.9062, 0.75, 0.875, 0.75, 0.875, 0.8125, 0.875, 0.8125, 0.875, 0.75, 0.8438, 0.75, 0.8438, 0.8125, 0.8438, 0.8125, 0.8438, 0.75, 0.8125, 0.75, 0.8125, 0.8125, 0.8125, 0.8125, 0.8125, 0.75, 0.7812, 0.75, 0.7812, 0.8125, 0.7812, 0.8125, 0.7812, 0.75, 0.75, 0.75, 0.75, 0.8125, 0.75, 0.8125, 0.75, 0.75, 0.7188, 0.75, 0.7188, 0.8125, 0.7188, 0.8125, 0.7188, 0.75, 0.6875, 0.75, 0.6875, 0.8125, 0.6875, 0.8125, 0.6875, 0.75, 0.6562, 0.75, 0.6562, 0.8125, 0.6562, 0.8125, 0.6562, 0.75, 0.625, 0.75, 0.625, 0.8125, 0.625, 0.75, 0.5938, 0.75, 0.5938, 0.8125, 0.625, 0.8125, 0.5938, 0.75, 0.5625, 0.75, 0.5625, 0.8125, 0.5938, 0.8125, 0.5625, 0.75, 0.5312, 0.75, 0.5312, 0.8125, 0.5625, 0.8125, 0.5312, 0.75, 0.5, 0.75, 0.5, 0.8125, 0.5312, 0.8125, 0.5, 0.75, 0.4688, 0.75, 0.4688, 0.8125, 0.5, 0.8125, 0.4688, 0.75, 0.4375, 0.75, 0.4375, 0.8125, 0.4688, 0.8125, 0.4375, 0.75, 0.4062, 0.75, 0.4062, 0.8125, 0.4375, 0.8125, 0.4062, 0.75, 0.375, 0.75, 0.375, 0.8125, 0.4062, 0.8125, 0.375, 0.8125, 0.375, 0.75, 0.3594, 0.75, 0.3438, 0.75, 0.3438, 0.8125, 0.3438, 0.75, 0.3125, 0.75, 0.3125, 0.8125, 0.3438, 0.8125, 0.3125, 0.75, 0.2812, 0.75, 0.2812, 0.8125, 0.3125, 0.8125, 0.2812, 0.75, 0.25, 0.75, 0.25, 0.8125, 0.2812, 0.8125, 0.25, 0.75, 0.2188, 0.75, 0.2188, 0.8125, 0.25, 0.8125, 0.2188, 0.75, 0.1875, 0.75, 0.1875, 0.8125, 0.2188, 0.8125, 0.1875, 0.75, 0.1562, 0.75, 0.1562, 0.8125, 0.1875, 0.8125, 0.1562, 0.8125, 0.1562, 0.75, 0.1406, 0.75, 0.125, 0.75, 0.125, 0.8125, 0.125, 0.8125, 0.125, 0.75, 0.09375, 0.75, 0.09375, 0.8125, 0.09375, 0.8125, 0.09375, 0.75, 0.0625, 0.75, 0.0625, 0.8125, 0.0625, 0.8125, 0.0625, 0.75, 0.03125, 0.75, 0.03125, 0.8125, 0.03125, 0.8125, 0.03125, 0.75, 0.0, 0.75, 0.0, 0.8125, 1.0, 0.8125, 1.0, 0.75, 0.9688, 0.75, 0.9688, 0.8125, 0.9688, 0.8125, 0.9688, 0.75, 0.9375, 0.75, 0.9375, 0.8125, 0.9375, 0.8125, 0.9375, 0.75, 0.9062, 0.75, 0.9062, 0.8125, 0.9062, 0.8125, 0.9062, 0.75, 0.875, 0.75, 0.875, 0.8125, 0.875, 0.8125, 0.875, 0.75, 0.8438, 0.75, 0.8438, 0.8125, 0.8438, 0.8125, 0.8438, 0.75, 0.8125, 0.75, 0.8125, 0.8125, 0.8125, 0.8125, 0.8125, 0.75, 0.7812, 0.75, 0.7812, 0.8125, 0.7812, 0.8125, 0.7812, 0.75, 0.75, 0.75, 0.75, 0.8125, 0.75, 0.8125, 0.75, 0.75, 0.7188, 0.75, 0.7188, 0.8125, 0.7188, 0.8125, 0.7188, 0.75, 0.6875, 0.75, 0.6875, 0.8125, 0.6875, 0.8125, 0.6875, 0.75, 0.6562, 0.75, 0.6562, 0.8125, 0.6562, 0.8125, 0.6562, 0.75, 0.6406, 0.75, 0.625, 0.75, 0.625, 0.8125, 0.625, 0.75, 0.5938, 0.75, 0.5938, 0.8125, 0.625, 0.8125, 0.5938, 0.75, 0.5625, 0.75, 0.5625, 0.8125, 0.5938, 0.8125, 0.5625, 0.75, 0.5312, 0.75, 0.5312, 0.8125, 0.5625, 0.8125, 0.5312, 0.75, 0.5, 0.75, 0.5, 0.8125, 0.5312, 0.8125, 0.5, 0.75, 0.4688, 0.75, 0.4688, 0.8125, 0.5, 0.8125, 0.4688, 0.75, 0.4375, 0.75, 0.4375, 0.8125, 0.4688, 0.8125, 0.4375, 0.75, 0.4062, 0.75, 0.4062, 0.8125, 0.4375, 0.8125, 0.4062, 0.75, 0.375, 0.75, 0.375, 0.8125, 0.4062, 0.8125, 0.375, 0.75, 0.3438, 0.75, 0.3438, 0.8125, 0.375, 0.8125, 0.3438, 0.75, 0.3125, 0.75, 0.3125, 0.8125, 0.3438, 0.8125, 0.3125, 0.75, 0.2812, 0.75, 0.2812, 0.8125, 0.3125, 0.8125, 0.2812, 0.75, 0.25, 0.75, 0.25, 0.8125, 0.2812, 0.8125, 0.25, 0.75, 0.2188, 0.75, 0.2188, 0.8125, 0.25, 0.8125, 0.2188, 0.75, 0.1875, 0.75, 0.1875, 0.8125, 0.2188, 0.8125, 0.1875, 0.75, 0.1562, 0.75, 0.1562, 0.8125, 0.1875, 0.8125, 0.1562, 0.75, 0.125, 0.75, 0.125, 0.8125, 0.1562, 0.8125, 0.125, 0.8125, 0.125, 0.75, 0.09375, 0.75, 0.09375, 0.8125, 0.09375, 0.8125, 0.09375, 0.75, 0.0625, 0.75, 0.0625, 0.8125, 0.0625, 0.8125, 0.0625, 0.75, 0.03125, 0.75, 0.03125, 0.8125, 0.03125, 0.8125, 0.03125, 0.75, 0.0, 0.75, 0.0, 0.8125])
me_cube.materials.append(None)
me_cube.update()
me_cube_003 = bpy.data.meshes.new('Cube.003')
me_cube_003.from_pydata([(-23.5, 39.79, 2.86), (-22.76, 40.53, 24.86), (-23.5, 57.09, 2.86), (-22.76, 56.35, 24.86), (23.5, 39.79, 2.86), (22.76, 40.53, 24.86), (23.5, 57.09, 2.86), (22.76, 56.35, 24.86), (-23.5, 39.79, 24.86), (-23.5, 57.09, 24.86), (23.5, 57.09, 24.86), (23.5, 39.79, 24.86), (-22.76, 40.53, 2.981), (-22.76, 56.35, 2.981), (22.76, 56.35, 2.981), (22.76, 40.53, 2.981), (23.5, 42.4, 22.32), (23.5, 42.49, 24.86), (23.5, 52.84, 10.23), (23.5, 53.6, 12.82), (23.5, 54.63, 22.32), (23.5, 54.17, 15.78), (23.5, 54.52, 18.98), (23.5, 54.54, 24.86), (23.5, 42.52, 18.98), (23.5, 45.12, 8.102), (23.5, 44.19, 10.23), (23.5, 43.43, 12.82), (23.5, 42.86, 15.78), (23.5, 46.18, 6.522), (23.5, 48.52, 5.22), (23.5, 47.32, 5.549), (23.5, 51.91, 8.102), (23.5, 49.71, 5.549), (23.5, 50.86, 6.522), (22.76, 42.4, 22.32), (22.76, 42.49, 24.86), (22.76, 52.84, 10.23), (22.76, 53.6, 12.82), (22.76, 54.63, 22.32), (22.76, 54.17, 15.78), (22.76, 54.52, 18.98), (22.76, 54.54, 24.86), (22.76, 42.52, 18.98), (22.76, 45.12, 8.102), (22.76, 44.19, 10.23), (22.76, 43.43, 12.82), (22.76, 42.86, 15.78), (22.76, 46.18, 6.522), (22.76, 48.52, 5.22), (22.76, 47.32, 5.549), (22.76, 51.91, 8.102), (22.76, 49.71, 5.549), (22.76, 50.86, 6.522)], [], [(0, 8, 9, 2), (2, 9, 10, 6), (17, 11, 4, 6, 10, 23, 20, 22, 21, 19, 18, 32, 34, 33, 30, 31, 29, 25, 26, 27, 28, 24, 16), (4, 11, 8, 0), (2, 6, 4, 0), (42, 7, 14, 15, 5, 36, 35, 43, 47, 46, 45, 44, 48, 50, 49, 52, 53, 51, 37, 38, 40, 41, 39), (1, 3, 9, 8), (3, 7, 10, 9), (36, 5, 11, 17), (23, 10, 7, 42), (5, 1, 8, 11), (14, 13, 12, 15), (3, 1, 12, 13), (1, 5, 15, 12), (7, 3, 13, 14), (22, 20, 39, 41), (21, 22, 41, 40), (19, 21, 40, 38), (18, 19, 38, 37), (51, 32, 18, 37), (34, 32, 51, 53), (33, 34, 53, 52), (30, 33, 52, 49), (31, 30, 49, 50), (29, 31, 50, 48), (44, 25, 29, 48), (45, 26, 25, 44), (46, 27, 26, 45), (47, 28, 27, 46), (43, 24, 28, 47), (16, 24, 43, 35), (17, 16, 35, 36), (42, 39, 20, 23)])
_uv = me_cube_003.uv_layers.new(name='UVMap')
_uv.uv.foreach_set('vector', [0.375, 0.0, 0.625, 0.0, 0.625, 0.25, 0.375, 0.25, 0.375, 0.25, 0.625, 0.25, 0.625, 0.5, 0.375, 0.5, 0.625, 0.711, 0.625, 0.75, 0.375, 0.75, 0.375, 0.5, 0.625, 0.5, 0.625, 0.5368, 0.5961, 0.5355, 0.5582, 0.5372, 0.5218, 0.5422, 0.4882, 0.5504, 0.4587, 0.5614, 0.4346, 0.5748, 0.4166, 0.5901, 0.4056, 0.6066, 0.4018, 0.6239, 0.4056, 0.6411, 0.4166, 0.6577, 0.4346, 0.673, 0.4587, 0.6864, 0.4882, 0.6974, 0.5218, 0.7056, 0.5582, 0.7106, 0.5961, 0.7123, 0.375, 0.75, 0.625, 0.75, 0.625, 1.0, 0.375, 1.0, 0.125, 0.5, 0.375, 0.5, 0.375, 0.75, 0.125, 0.75, 0.6289, 0.5368, 0.6289, 0.5107, 0.6289, 0.5107, 0.6289, 0.7393, 0.6289, 0.7393, 0.6289, 0.711, 0.6289, 0.7123, 0.6289, 0.7106, 0.6289, 0.7056, 0.6289, 0.6974, 0.6289, 0.6864, 0.6289, 0.673, 0.6289, 0.6577, 0.6289, 0.6411, 0.6289, 0.6239, 0.6289, 0.6066, 0.6289, 0.5901, 0.6289, 0.5748, 0.6289, 0.5614, 0.6289, 0.5504, 0.6289, 0.5422, 0.6289, 0.5372, 0.6289, 0.5355, 0.8711, 0.7393, 0.8711, 0.5107, 0.875, 0.5, 0.875, 0.75, 0.8711, 0.5107, 0.6289, 0.5107, 0.625, 0.5, 0.875, 0.5, 0.6289, 0.711, 0.6289, 0.7393, 0.625, 0.75, 0.625, 0.711, 0.625, 0.5368, 0.625, 0.5, 0.6289, 0.5107, 0.6289, 0.5368, 0.6289, 0.7393, 0.8711, 0.7393, 0.875, 0.75, 0.625, 0.75, 0.6289, 0.5107, 0.8711, 0.5107, 0.8711, 0.7393, 0.6289, 0.7393, 0.8711, 0.5107, 0.8711, 0.7393, 0.8711, 0.7393, 0.8711, 0.5107, 0.8711, 0.7393, 0.6289, 0.7393, 0.6289, 0.7393, 0.8711, 0.7393, 0.6289, 0.5107, 0.8711, 0.5107, 0.8711, 0.5107, 0.6289, 0.5107, 0.9687, 0.7313, 1.0, 0.7313, 1.0, 0.6849, 0.9688, 0.6849, 0.9375, 0.7313, 0.9687, 0.7313, 0.9688, 0.6849, 0.9375, 0.6849, 0.9062, 0.7313, 0.9375, 0.7313, 0.9375, 0.6849, 0.9062, 0.6849, 0.875, 0.7313, 0.9062, 0.7313, 0.9062, 0.6849, 0.875, 0.6849, 0.8438, 0.6849, 0.8438, 0.7313, 0.875, 0.7313, 0.875, 0.6849, 0.8125, 0.7313, 0.8438, 0.7313, 0.8438, 0.6849, 0.8125, 0.6849, 0.7812, 0.7313, 0.8125, 0.7313, 0.8125, 0.6849, 0.7812, 0.6849, 0.75, 0.7313, 0.7812, 0.7313, 0.7812, 0.6849, 0.75, 0.6849, 0.7188, 0.7313, 0.75, 0.7313, 0.75, 0.6849, 0.7188, 0.6849, 0.6875, 0.7313, 0.7188, 0.7313, 0.7188, 0.6849, 0.6875, 0.6849, 0.6562, 0.6849, 0.6562, 0.7313, 0.6875, 0.7313, 0.6875, 0.6849, 0.625, 0.6849, 0.625, 0.7313, 0.6562, 0.7313, 0.6562, 0.6849, 0.5938, 0.6849, 0.5938, 0.7313, 0.625, 0.7313, 0.625, 0.6849, 0.5625, 0.6849, 0.5625, 0.7313, 0.5938, 0.7313, 0.5938, 0.6849, 0.5312, 0.6849, 0.5312, 0.7313, 0.5625, 0.7313, 0.5625, 0.6849, 0.5, 0.7313, 0.5312, 0.7313, 0.5312, 0.6849, 0.5, 0.6849, 0.4762, 0.7313, 0.5, 0.7313, 0.5, 0.6849, 0.4762, 0.6849, 0.02379, 0.6849, 0.0, 0.6849, 0.0, 0.7313, 0.02379, 0.7312])
me_cube_003.materials.append(None)
me_cube_003.update()
me_cube_004 = bpy.data.meshes.new('Cube.004')
me_cube_004.from_pydata([(-21.02, -21.02, -21.02), (-21.02, -21.02, 21.02), (-21.02, 21.02, -21.02), (-21.02, 21.02, 21.02), (21.02, -21.02, -21.02), (21.02, -21.02, 21.02), (21.02, 21.02, -21.02), (21.02, 21.02, 21.02), (-21.02, 7.007, -21.02), (-21.02, -7.007, -21.02), (-21.02, -7.007, 21.02), (-21.02, 7.007, 21.02), (21.02, -7.007, -21.02), (21.02, 7.007, -21.02), (21.02, 7.007, 21.02), (21.02, -7.007, 21.02), (14.43, 21.02, -21.02), (-16.04, 21.02, -21.02), (-16.04, 21.02, 21.02), (14.43, 21.02, 21.02), (-16.04, -21.02, -21.02), (14.43, -21.02, -21.02), (14.43, -21.02, 21.02), (-16.04, -21.02, 21.02), (-16.04, 7.007, 21.02), (14.43, 7.007, 21.02), (-16.04, -7.007, 21.02), (14.43, -7.007, 21.02), (14.43, 7.007, -21.02), (-16.04, 7.007, -21.02), (14.43, -7.007, -21.02), (-16.04, -7.007, -21.02)], [], [(8, 11, 3, 2), (16, 19, 7, 6), (12, 15, 5, 4), (20, 23, 1, 0), (30, 12, 4, 21), (26, 10, 1, 23), (18, 3, 11, 24), (18, 24, 29, 17), (16, 6, 13, 28), (28, 13, 14, 25), (6, 7, 14, 13), (10, 26, 31, 9), (0, 1, 10, 9), (24, 11, 8, 29), (2, 17, 29, 8), (20, 31, 26, 23), (7, 19, 25, 14), (15, 27, 22, 5), (25, 19, 16, 28), (9, 31, 20, 0), (4, 5, 22, 21), (2, 3, 18, 17), (12, 30, 27, 15), (30, 21, 22, 27)])
_uv = me_cube_004.uv_layers.new(name='UVMap')
_uv.uv.foreach_set('vector', [0.375, 0.1667, 0.625, 0.1667, 0.625, 0.25, 0.375, 0.25, 0.375, 0.4608, 0.625, 0.4608, 0.625, 0.5, 0.375, 0.5, 0.375, 0.6667, 0.625, 0.6667, 0.625, 0.75, 0.375, 0.75, 0.375, 0.9704, 0.625, 0.9704, 0.625, 1.0, 0.375, 1.0, 0.3358, 0.6667, 0.375, 0.6667, 0.375, 0.75, 0.3358, 0.75, 0.8454, 0.6667, 0.875, 0.6667, 0.875, 0.75, 0.8454, 0.75, 0.8454, 0.5, 0.875, 0.5, 0.875, 0.5833, 0.8454, 0.5833, 0.8454, 0.5, 0.8454, 0.5833, 0.1546, 0.5833, 0.1546, 0.5, 0.3358, 0.5, 0.375, 0.5, 0.375, 0.5833, 0.3358, 0.5833, 0.3358, 0.5833, 0.375, 0.5833, 0.625, 0.5833, 0.6642, 0.5833, 0.375, 0.5, 0.625, 0.5, 0.625, 0.5833, 0.375, 0.5833, 0.875, 0.6667, 0.8454, 0.6667, 0.1546, 0.6667, 0.125, 0.6667, 0.375, 0.0, 0.625, 0.0, 0.625, 0.08333, 0.375, 0.08333, 0.8454, 0.5833, 0.875, 0.5833, 0.125, 0.5833, 0.1546, 0.5833, 0.125, 0.5, 0.1546, 0.5, 0.1546, 0.5833, 0.125, 0.5833, 0.1546, 0.75, 0.1546, 0.6667, 0.8454, 0.6667, 0.8454, 0.75, 0.625, 0.5, 0.6642, 0.5, 0.6642, 0.5833, 0.625, 0.5833, 0.625, 0.6667, 0.6642, 0.6667, 0.6642, 0.75, 0.625, 0.75, 0.6642, 0.5833, 0.6642, 0.5, 0.3358, 0.5, 0.3358, 0.5833, 0.125, 0.6667, 0.1546, 0.6667, 0.1546, 0.75, 0.125, 0.75, 0.375, 0.75, 0.625, 0.75, 0.625, 0.7892, 0.375, 0.7892, 0.375, 0.25, 0.625, 0.25, 0.625, 0.2796, 0.375, 0.2796, 0.375, 0.6667, 0.3358, 0.6667, 0.6642, 0.6667, 0.625, 0.6667, 0.3358, 0.6667, 0.3358, 0.75, 0.6642, 0.75, 0.6642, 0.6667])
me_cube_004.update()

# ---- objects
ob_cube = bpy.data.objects.new('Cube', me_cube)
ob_cube_001 = bpy.data.objects.new('Cube.001', me_cube_003)
ob_cube_002 = bpy.data.objects.new('Cube.002', me_cube_004)

# ---- transforms, parenting, visibility, modifiers, constraints
ob_cube.location = (0.0, 0.0, 0.0)
ob_cube_001.location = (0.0, -2.74, 0.0)
ob_cube_001.scale = (1.0, 1.046, 1.0)
ob_cube_002.location = (-0.928, -50.36, 6.081)
ob_cube_002.scale = (0.8563, 0.0961, 0.1532)

# ---- collection membership
col_collection.objects.link(ob_cube)
col_collection.objects.link(ob_cube_001)
col_collection.objects.link(ob_cube_002)

# ---- scene / render settings (as saved in the file)
scene.frame_start = 1; scene.frame_end = 250; scene.frame_set(11)
scene.render.engine = 'BLENDER_EEVEE_NEXT'
scene.render.bake_bias = 0.0
scene.render.bake_samples = 0
scene.cycles.samples = 200
scene.cycles.sampling_pattern = 'TABULATED_SOBOL'
scene.cycles.caustics_reflective = False
scene.cycles.caustics_refractive = False
scene.cycles.max_bounces = 1
scene.cycles.transmission_bounces = 1
scene.eevee.use_volume_custom_range = False
scene.eevee.use_raytracing = True
scene.view_settings.look = 'Very High Contrast'
scene.view_settings.view_transform = 'Filmic'
scene.unit_settings.scale_length = 0.001
bpy.context.view_layer.update()

# ---- added for rendering (the .blend has no active camera and no usable light): camera, sun
cam_auto = bpy.data.cameras.new('AutoCamera')
cam_auto.lens = 50.0
cam_auto.sensor_width = 36.0
cam_auto.clip_end = 2347.45
ob_auto_camera = bpy.data.objects.new('AutoCamera', cam_auto)
scene.collection.objects.link(ob_auto_camera)
ob_auto_camera.location = (133.758, -160.51, 127.007)
ob_auto_camera.rotation_euler = (1.09748, -7.21219e-08, 0.694738)
scene.camera = ob_auto_camera
light_auto_sun = bpy.data.lights.new('AutoSun', 'SUN')
light_auto_sun.energy = 3.0
light_auto_sun.angle = 0.0523599
ob_auto_sun = bpy.data.objects.new('AutoSun', light_auto_sun)
scene.collection.objects.link(ob_auto_sun)
ob_auto_sun.rotation_euler = (0.872665, 0.174533, 0.523599)
bpy.context.view_layer.update()

